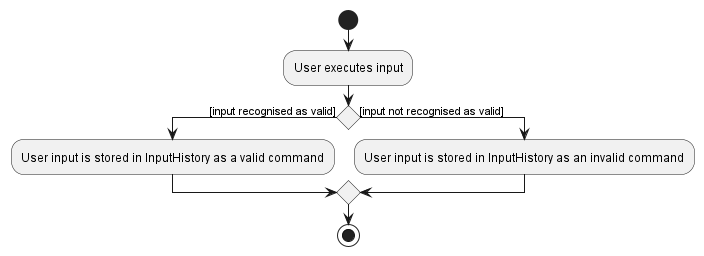

The diagram above was rendered by PlantUML. Its source (embedded in the PNG):
@startuml
start
:User executes input;

'Since the beta syntax does not support placing the condition outside the
'diamond we place it as the true branch instead.

if () then ([input recognised as valid])
    :User input is stored in InputHistory as a valid command;

else ([input not recognised as valid])
    :User input is stored in InputHistory as an invalid command;
endif
stop

@enduml